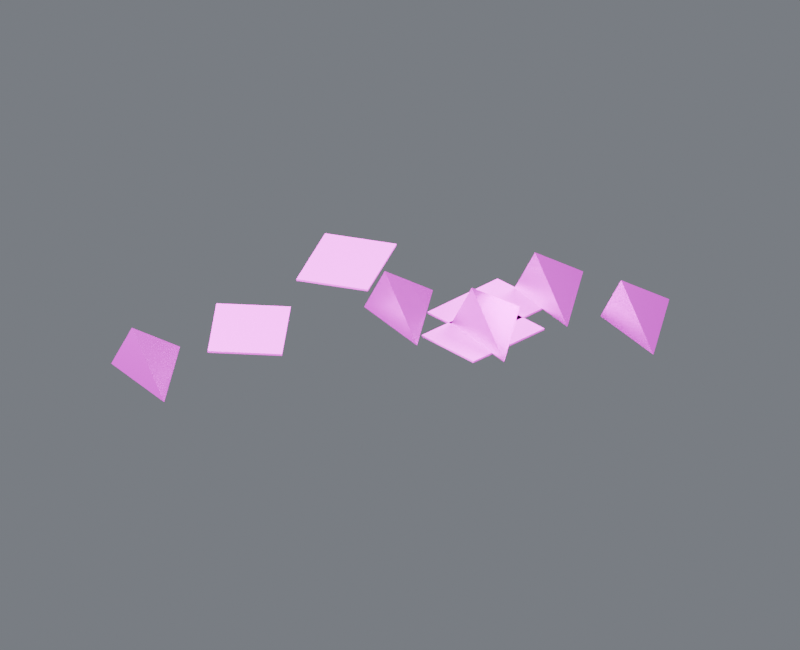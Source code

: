 # Source: debris_09.blend  (saved by Blender 4.5.87; exported with 4.5.12 LTS)
import bpy
from mathutils import Matrix  # noqa: F401  (used for matrix-valued properties, if any)

bpy.ops.wm.read_factory_settings(use_empty=True)
scene = bpy.context.scene
scene.name = 'Component_debris_09'

# ---- collections
col_01______debris_09 = bpy.data.collections.new('01_制作组件_debris_09'); scene.collection.children.link(col_01______debris_09)
col_09 = bpy.data.collections.new('固定碎屑_09_制作源'); col_01______debris_09.children.link(col_09)
col_02______debris_09 = bpy.data.collections.new('02_游戏输出_debris_09'); scene.collection.children.link(col_02______debris_09)
col_09_1 = bpy.data.collections.new('固定碎屑_09_输出包'); col_02______debris_09.children.link(col_09_1)
col_90_preview_component_debris_09 = bpy.data.collections.new('90_Preview_Component_debris_09'); scene.collection.children.link(col_90_preview_component_debris_09)

# ---- images (referenced by path relative to the original .blend; pixels are not part of the script)
import os
ASSET_DIR = os.environ.get("B2B_ASSET_DIR", "")  # directory of the original .blend (textures are referenced by path, not embedded)
HERE = os.path.dirname(os.path.abspath(__file__))  # packed textures are extracted next to this script under _unpacked/

def load_image(name, relpath, width, height, colorspace="sRGB"):
    """Load a texture the original file referenced (path relative to the .blend, or extracted next to this script)."""
    p = next((c for c in (os.path.join(HERE, relpath), os.path.join(ASSET_DIR, relpath)) if relpath and os.path.exists(c)), "")
    if p:
        img = bpy.data.images.load(p, check_existing=True)
        img.name = name
    else:  # same state as the original file: an image datablock whose file is absent (Cycles renders it pink)
        img = bpy.data.images.new(name, width, height)
        img.source = "FILE"
        img.filepath = "//" + (relpath or name)
    img.colorspace_settings.name = colorspace
    return img
img_10x10_512_png = load_image('设施低亮多巴胺色盘_10x10_512.png', '设施低亮多巴胺色盘_10x10_512.png', 1024, 1024, 'sRGB')

# ---- materials (node trees are filled in below, after node groups)
mat_01 = bpy.data.materials.new('01_精工金属_紫色骨架')
mat_02 = bpy.data.materials.new('02_细腻哑光_青绿大面')

# ---- material node trees
mat_01.use_nodes = True; mat_01.node_tree.nodes.clear()
_N = mat_01.node_tree.nodes; _L = mat_01.node_tree.links
n0 = _N.new('ShaderNodeOutputMaterial'); n0.name = '材质输出'; n0.location = (0, 0)
n1 = _N.new('ShaderNodeBsdfPrincipled'); n1.name = 'Principled BSDF'; n1.location = (0, 0)
n1.inputs[1].default_value = 0.86
n1.inputs[2].default_value = 0.29
n1.inputs[19].default_value = 0.16
n2 = _N.new('ShaderNodeUVMap'); n2.name = 'UV 贴图'; n2.location = (0, 0)
n2.uv_map = 'PaletteUV'
n3 = _N.new('ShaderNodeTexImage'); n3.name = '图像纹理'; n3.location = (0, 0)
n3.image = img_10x10_512_png
n3.interpolation = 'Closest'
_L.new(n1.outputs[0], n0.inputs[0])
_L.new(n2.outputs[0], n3.inputs[0])
_L.new(n3.outputs[0], n1.inputs[0])
n0.is_active_output = True
mat_02.use_nodes = True; mat_02.node_tree.nodes.clear()
_N = mat_02.node_tree.nodes; _L = mat_02.node_tree.links
n0 = _N.new('ShaderNodeOutputMaterial'); n0.name = '材质输出'; n0.location = (0, 0)
n1 = _N.new('ShaderNodeBsdfPrincipled'); n1.name = 'Principled BSDF'; n1.location = (0, 0)
n1.inputs[1].default_value = 0.03
n1.inputs[2].default_value = 0.7
n2 = _N.new('ShaderNodeUVMap'); n2.name = 'UV 贴图'; n2.location = (0, 0)
n2.uv_map = 'PaletteUV'
n3 = _N.new('ShaderNodeTexImage'); n3.name = '图像纹理'; n3.location = (0, 0)
n3.image = img_10x10_512_png
n3.interpolation = 'Closest'
_L.new(n1.outputs[0], n0.inputs[0])
_L.new(n2.outputs[0], n3.inputs[0])
_L.new(n3.outputs[0], n1.inputs[0])
n0.is_active_output = True

# ---- world
world_component_studio = bpy.data.worlds.new('Component_Studio'); scene.world = world_component_studio
world_component_studio.use_nodes = True; world_component_studio.node_tree.nodes.clear()
_N = world_component_studio.node_tree.nodes; _L = world_component_studio.node_tree.links
n0 = _N.new('ShaderNodeBackground'); n0.name = '背景'; n0.location = (-200, 100)
n0.inputs[0].default_value = (0.3, 0.32, 0.36, 1.0)
n0.inputs[1].default_value = 0.45
n1 = _N.new('ShaderNodeOutputWorld'); n1.name = '世界输出'; n1.location = (200, 100)
_L.new(n0.outputs[0], n1.inputs[0])
n1.is_active_output = True

# ---- cameras
cam_camera_component_debris_09 = bpy.data.cameras.new('Camera_Component_debris_09')
cam_camera_component_debris_09.type = 'ORTHO'
cam_camera_component_debris_09.ortho_scale = 3.753

# ---- lights
light_key_component_debris_09 = bpy.data.lights.new('Key_Component_debris_09', 'AREA')
light_key_component_debris_09.energy = 1533.0
light_key_component_debris_09.size = 3.003
light_fill_component_debris_09 = bpy.data.lights.new('Fill_Component_debris_09', 'AREA')
light_fill_component_debris_09.energy = 901.7
light_fill_component_debris_09.size = 3.003
light_rim_component_debris_09 = bpy.data.lights.new('Rim_Component_debris_09', 'AREA')
light_rim_component_debris_09.energy = 1172.0
light_rim_component_debris_09.size = 3.003

# ---- meshes
me_09______00_mesh = bpy.data.meshes.new('固定碎屑_09_制作_部件00_Mesh')
me_09______00_mesh.from_pydata([(0.1104, 0.2921, 0.0095), (0.5104, 0.09205, 0.0095), (0.3104, 0.5921, 0.0095), (0.2104, 0.3121, 0.2195), (-1.083, -0.8341, 0.0095), (-0.6829, -1.034, 0.0095), (-0.8829, -0.5341, 0.0095), (-0.9829, -0.8141, 0.2195), (-0.3237, 0.2282, 0.0095), (0.07627, 0.02821, 0.0095), (-0.1237, 0.5282, 0.0095), (-0.2237, 0.2482, 0.2195), (0.6829, 0.7017, 0.0095), (1.083, 0.5017, 0.0095), (0.8829, 1.002, 0.0095), (0.7829, 0.7217, 0.2195), (0.1994, 0.7341, 0.0095), (0.5994, 0.5341, 0.0095), (0.3994, 1.034, 0.0095), (0.2994, 0.7541, 0.2195)], [], [(0, 2, 1), (0, 1, 3), (1, 2, 3), (2, 0, 3), (4, 6, 5), (4, 5, 7), (5, 6, 7), (6, 4, 7), (8, 10, 9), (8, 9, 11), (9, 10, 11), (10, 8, 11), (12, 14, 13), (12, 13, 15), (13, 14, 15), (14, 12, 15), (16, 18, 17), (16, 17, 19), (17, 18, 19), (18, 16, 19)])
_uv = me_09______00_mesh.uv_layers.new(name='PaletteUV')
_uv.uv.foreach_set('vector', [0.972, 0.65, 0.939, 0.6691, 0.939, 0.6309, 0.972, 0.65, 0.939, 0.6691, 0.939, 0.6309, 0.972, 0.65, 0.939, 0.6691, 0.939, 0.6309, 0.972, 0.65, 0.939, 0.6691, 0.939, 0.6309, 0.972, 0.65, 0.939, 0.6691, 0.939, 0.6309, 0.972, 0.65, 0.939, 0.6691, 0.939, 0.6309, 0.972, 0.65, 0.939, 0.6691, 0.939, 0.6309, 0.972, 0.65, 0.939, 0.6691, 0.939, 0.6309, 0.972, 0.65, 0.939, 0.6691, 0.939, 0.6309, 0.972, 0.65, 0.939, 0.6691, 0.939, 0.6309, 0.972, 0.65, 0.939, 0.6691, 0.939, 0.6309, 0.972, 0.65, 0.939, 0.6691, 0.939, 0.6309, 0.972, 0.65, 0.939, 0.6691, 0.939, 0.6309, 0.972, 0.65, 0.939, 0.6691, 0.939, 0.6309, 0.972, 0.65, 0.939, 0.6691, 0.939, 0.6309, 0.972, 0.65, 0.939, 0.6691, 0.939, 0.6309, 0.972, 0.65, 0.939, 0.6691, 0.939, 0.6309, 0.972, 0.65, 0.939, 0.6691, 0.939, 0.6309, 0.972, 0.65, 0.939, 0.6691, 0.939, 0.6309, 0.972, 0.65, 0.939, 0.6691, 0.939, 0.6309])
me_09______00_mesh.materials.append(mat_01)
me_09______00_mesh.update()
me_09______01_mesh = bpy.data.meshes.new('固定碎屑_09_制作_部件01_Mesh')
me_09______01_mesh.from_pydata([(-0.04188, 0.3335, 0.0), (0.2948, 0.2377, 0.0), (0.4206, 0.6802, 0.0), (0.084, 0.7759, 0.0), (-0.04188, 0.3335, 0.009), (0.2948, 0.2377, 0.009), (0.4206, 0.6802, 0.009), (0.084, 0.7759, 0.009), (0.04577, 0.1278, 0.0), (0.3812, 0.02779, 0.0), (0.5126, 0.4686, 0.0), (0.1772, 0.5686, 0.0), (0.04577, 0.1278, 0.009), (0.3812, 0.02779, 0.009), (0.5126, 0.4686, 0.009), (0.1772, 0.5686, 0.009), (-0.4928, 0.8302, 0.0), (-0.8342, 0.7529, 0.0), (-0.7326, 0.3042, 0.0), (-0.3912, 0.3815, 0.0), (-0.4928, 0.8302, 0.009), (-0.8342, 0.7529, 0.009), (-0.7326, 0.3042, 0.009), (-0.3912, 0.3815, 0.009), (-0.6243, 0.05997, 0.0), (-0.9424, -0.086, 0.0), (-0.7506, -0.5041, 0.0), (-0.4325, -0.3581, 0.0), (-0.6243, 0.05997, 0.009), (-0.9424, -0.086, 0.009), (-0.7506, -0.5041, 0.009), (-0.4325, -0.3581, 0.009)], [], [(0, 3, 2, 1), (4, 5, 6, 7), (0, 1, 5, 4), (1, 2, 6, 5), (2, 3, 7, 6), (3, 0, 4, 7), (8, 11, 10, 9), (12, 13, 14, 15), (8, 9, 13, 12), (9, 10, 14, 13), (10, 11, 15, 14), (11, 8, 12, 15), (16, 19, 18, 17), (20, 21, 22, 23), (16, 17, 21, 20), (17, 18, 22, 21), (18, 19, 23, 22), (19, 16, 20, 23), (24, 27, 26, 25), (28, 29, 30, 31), (24, 25, 29, 28), (25, 26, 30, 29), (26, 27, 31, 30), (27, 24, 28, 31)])
_uv = me_09______01_mesh.uv_layers.new(name='PaletteUV')
_uv.uv.foreach_set('vector', [0.972, 0.15, 0.95, 0.172, 0.928, 0.15, 0.95, 0.128, 0.972, 0.15, 0.95, 0.172, 0.928, 0.15, 0.95, 0.128, 0.972, 0.15, 0.95, 0.172, 0.928, 0.15, 0.95, 0.128, 0.972, 0.15, 0.95, 0.172, 0.928, 0.15, 0.95, 0.128, 0.972, 0.15, 0.95, 0.172, 0.928, 0.15, 0.95, 0.128, 0.972, 0.15, 0.95, 0.172, 0.928, 0.15, 0.95, 0.128, 0.972, 0.15, 0.95, 0.172, 0.928, 0.15, 0.95, 0.128, 0.972, 0.15, 0.95, 0.172, 0.928, 0.15, 0.95, 0.128, 0.972, 0.15, 0.95, 0.172, 0.928, 0.15, 0.95, 0.128, 0.972, 0.15, 0.95, 0.172, 0.928, 0.15, 0.95, 0.128, 0.972, 0.15, 0.95, 0.172, 0.928, 0.15, 0.95, 0.128, 0.972, 0.15, 0.95, 0.172, 0.928, 0.15, 0.95, 0.128, 0.972, 0.15, 0.95, 0.172, 0.928, 0.15, 0.95, 0.128, 0.972, 0.15, 0.95, 0.172, 0.928, 0.15, 0.95, 0.128, 0.972, 0.15, 0.95, 0.172, 0.928, 0.15, 0.95, 0.128, 0.972, 0.15, 0.95, 0.172, 0.928, 0.15, 0.95, 0.128, 0.972, 0.15, 0.95, 0.172, 0.928, 0.15, 0.95, 0.128, 0.972, 0.15, 0.95, 0.172, 0.928, 0.15, 0.95, 0.128, 0.972, 0.15, 0.95, 0.172, 0.928, 0.15, 0.95, 0.128, 0.972, 0.15, 0.95, 0.172, 0.928, 0.15, 0.95, 0.128, 0.972, 0.15, 0.95, 0.172, 0.928, 0.15, 0.95, 0.128, 0.972, 0.15, 0.95, 0.172, 0.928, 0.15, 0.95, 0.128, 0.972, 0.15, 0.95, 0.172, 0.928, 0.15, 0.95, 0.128, 0.972, 0.15, 0.95, 0.172, 0.928, 0.15, 0.95, 0.128])
me_09______01_mesh.materials.append(mat_02)
me_09______01_mesh.update()
me_09______00_mesh_1 = bpy.data.meshes.new('固定碎屑_09_输出_部件00_Mesh')
me_09______00_mesh_1.from_pydata([(0.1104, 0.2921, 0.0095), (0.5104, 0.09205, 0.0095), (0.3104, 0.5921, 0.0095), (0.2104, 0.3121, 0.2195), (-1.083, -0.8341, 0.0095), (-0.6829, -1.034, 0.0095), (-0.8829, -0.5341, 0.0095), (-0.9829, -0.8141, 0.2195), (-0.3237, 0.2282, 0.0095), (0.07627, 0.02821, 0.0095), (-0.1237, 0.5282, 0.0095), (-0.2237, 0.2482, 0.2195), (0.6829, 0.7017, 0.0095), (1.083, 0.5017, 0.0095), (0.8829, 1.002, 0.0095), (0.7829, 0.7217, 0.2195), (0.1994, 0.7341, 0.0095), (0.5994, 0.5341, 0.0095), (0.3994, 1.034, 0.0095), (0.2994, 0.7541, 0.2195)], [], [(0, 2, 1), (0, 1, 3), (1, 2, 3), (2, 0, 3), (4, 6, 5), (4, 5, 7), (5, 6, 7), (6, 4, 7), (8, 10, 9), (8, 9, 11), (9, 10, 11), (10, 8, 11), (12, 14, 13), (12, 13, 15), (13, 14, 15), (14, 12, 15), (16, 18, 17), (16, 17, 19), (17, 18, 19), (18, 16, 19)])
_uv = me_09______00_mesh_1.uv_layers.new(name='PaletteUV')
_uv.uv.foreach_set('vector', [0.972, 0.65, 0.939, 0.6691, 0.939, 0.6309, 0.972, 0.65, 0.939, 0.6691, 0.939, 0.6309, 0.972, 0.65, 0.939, 0.6691, 0.939, 0.6309, 0.972, 0.65, 0.939, 0.6691, 0.939, 0.6309, 0.972, 0.65, 0.939, 0.6691, 0.939, 0.6309, 0.972, 0.65, 0.939, 0.6691, 0.939, 0.6309, 0.972, 0.65, 0.939, 0.6691, 0.939, 0.6309, 0.972, 0.65, 0.939, 0.6691, 0.939, 0.6309, 0.972, 0.65, 0.939, 0.6691, 0.939, 0.6309, 0.972, 0.65, 0.939, 0.6691, 0.939, 0.6309, 0.972, 0.65, 0.939, 0.6691, 0.939, 0.6309, 0.972, 0.65, 0.939, 0.6691, 0.939, 0.6309, 0.972, 0.65, 0.939, 0.6691, 0.939, 0.6309, 0.972, 0.65, 0.939, 0.6691, 0.939, 0.6309, 0.972, 0.65, 0.939, 0.6691, 0.939, 0.6309, 0.972, 0.65, 0.939, 0.6691, 0.939, 0.6309, 0.972, 0.65, 0.939, 0.6691, 0.939, 0.6309, 0.972, 0.65, 0.939, 0.6691, 0.939, 0.6309, 0.972, 0.65, 0.939, 0.6691, 0.939, 0.6309, 0.972, 0.65, 0.939, 0.6691, 0.939, 0.6309])
me_09______00_mesh_1.materials.append(mat_01)
me_09______00_mesh_1.update()
me_09______01_mesh_1 = bpy.data.meshes.new('固定碎屑_09_输出_部件01_Mesh')
me_09______01_mesh_1.from_pydata([(-0.04188, 0.3335, 0.0), (0.2948, 0.2377, 0.0), (0.4206, 0.6802, 0.0), (0.084, 0.7759, 0.0), (-0.04188, 0.3335, 0.009), (0.2948, 0.2377, 0.009), (0.4206, 0.6802, 0.009), (0.084, 0.7759, 0.009), (0.04577, 0.1278, 0.0), (0.3812, 0.02779, 0.0), (0.5126, 0.4686, 0.0), (0.1772, 0.5686, 0.0), (0.04577, 0.1278, 0.009), (0.3812, 0.02779, 0.009), (0.5126, 0.4686, 0.009), (0.1772, 0.5686, 0.009), (-0.4928, 0.8302, 0.0), (-0.8342, 0.7529, 0.0), (-0.7326, 0.3042, 0.0), (-0.3912, 0.3815, 0.0), (-0.4928, 0.8302, 0.009), (-0.8342, 0.7529, 0.009), (-0.7326, 0.3042, 0.009), (-0.3912, 0.3815, 0.009), (-0.6243, 0.05997, 0.0), (-0.9424, -0.086, 0.0), (-0.7506, -0.5041, 0.0), (-0.4325, -0.3581, 0.0), (-0.6243, 0.05997, 0.009), (-0.9424, -0.086, 0.009), (-0.7506, -0.5041, 0.009), (-0.4325, -0.3581, 0.009)], [], [(0, 3, 2, 1), (4, 5, 6, 7), (0, 1, 5, 4), (1, 2, 6, 5), (2, 3, 7, 6), (3, 0, 4, 7), (8, 11, 10, 9), (12, 13, 14, 15), (8, 9, 13, 12), (9, 10, 14, 13), (10, 11, 15, 14), (11, 8, 12, 15), (16, 19, 18, 17), (20, 21, 22, 23), (16, 17, 21, 20), (17, 18, 22, 21), (18, 19, 23, 22), (19, 16, 20, 23), (24, 27, 26, 25), (28, 29, 30, 31), (24, 25, 29, 28), (25, 26, 30, 29), (26, 27, 31, 30), (27, 24, 28, 31)])
_uv = me_09______01_mesh_1.uv_layers.new(name='PaletteUV')
_uv.uv.foreach_set('vector', [0.972, 0.15, 0.95, 0.172, 0.928, 0.15, 0.95, 0.128, 0.972, 0.15, 0.95, 0.172, 0.928, 0.15, 0.95, 0.128, 0.972, 0.15, 0.95, 0.172, 0.928, 0.15, 0.95, 0.128, 0.972, 0.15, 0.95, 0.172, 0.928, 0.15, 0.95, 0.128, 0.972, 0.15, 0.95, 0.172, 0.928, 0.15, 0.95, 0.128, 0.972, 0.15, 0.95, 0.172, 0.928, 0.15, 0.95, 0.128, 0.972, 0.15, 0.95, 0.172, 0.928, 0.15, 0.95, 0.128, 0.972, 0.15, 0.95, 0.172, 0.928, 0.15, 0.95, 0.128, 0.972, 0.15, 0.95, 0.172, 0.928, 0.15, 0.95, 0.128, 0.972, 0.15, 0.95, 0.172, 0.928, 0.15, 0.95, 0.128, 0.972, 0.15, 0.95, 0.172, 0.928, 0.15, 0.95, 0.128, 0.972, 0.15, 0.95, 0.172, 0.928, 0.15, 0.95, 0.128, 0.972, 0.15, 0.95, 0.172, 0.928, 0.15, 0.95, 0.128, 0.972, 0.15, 0.95, 0.172, 0.928, 0.15, 0.95, 0.128, 0.972, 0.15, 0.95, 0.172, 0.928, 0.15, 0.95, 0.128, 0.972, 0.15, 0.95, 0.172, 0.928, 0.15, 0.95, 0.128, 0.972, 0.15, 0.95, 0.172, 0.928, 0.15, 0.95, 0.128, 0.972, 0.15, 0.95, 0.172, 0.928, 0.15, 0.95, 0.128, 0.972, 0.15, 0.95, 0.172, 0.928, 0.15, 0.95, 0.128, 0.972, 0.15, 0.95, 0.172, 0.928, 0.15, 0.95, 0.128, 0.972, 0.15, 0.95, 0.172, 0.928, 0.15, 0.95, 0.128, 0.972, 0.15, 0.95, 0.172, 0.928, 0.15, 0.95, 0.128, 0.972, 0.15, 0.95, 0.172, 0.928, 0.15, 0.95, 0.128, 0.972, 0.15, 0.95, 0.172, 0.928, 0.15, 0.95, 0.128])
me_09______01_mesh_1.materials.append(mat_02)
me_09______01_mesh_1.update()

# ---- objects
ob_root_debris_09 = bpy.data.objects.new('ROOT_debris_09_制作源', None)
ob_09______00 = bpy.data.objects.new('固定碎屑_09_制作_部件00', me_09______00_mesh)
ob_09______01 = bpy.data.objects.new('固定碎屑_09_制作_部件01', me_09______01_mesh)
ob_root_debris_09_1 = bpy.data.objects.new('ROOT_debris_09_组件', None)
ob_09______00_1 = bpy.data.objects.new('固定碎屑_09_输出_部件00', me_09______00_mesh_1)
ob_09______01_1 = bpy.data.objects.new('固定碎屑_09_输出_部件01', me_09______01_mesh_1)
ob_camera_component_debris_09 = bpy.data.objects.new('Camera_Component_debris_09', cam_camera_component_debris_09)
ob_key_component_debris_09 = bpy.data.objects.new('Key_Component_debris_09', light_key_component_debris_09)
ob_fill_component_debris_09 = bpy.data.objects.new('Fill_Component_debris_09', light_fill_component_debris_09)
ob_rim_component_debris_09 = bpy.data.objects.new('Rim_Component_debris_09', light_rim_component_debris_09)

# ---- transforms, parenting, visibility, modifiers, constraints
ob_root_debris_09.location = (0.0, 0.0, 0.0)
ob_09______00.parent = ob_root_debris_09
ob_09______00.location = (0.0, 0.0, 0.0)
ob_09______01.parent = ob_root_debris_09
ob_09______01.location = (0.0, 0.0, 0.0)
ob_root_debris_09_1.location = (0.0, 0.0, 0.0)
ob_09______00_1.parent = ob_root_debris_09_1
ob_09______00_1.location = (0.0, 0.0, 0.0)
ob_09______01_1.parent = ob_root_debris_09_1
ob_09______01_1.location = (0.0, 0.0, 0.0)
ob_camera_component_debris_09.location = (2.602, -4.553, 3.037)
ob_camera_component_debris_09.rotation_euler = (1.062, 7.281e-09, 0.5191)
ob_key_component_debris_09.location = (2.402, -4.804, 7.316)
ob_key_component_debris_09.rotation_euler = (0.6405, -1.169e-08, 0.4636)
ob_fill_component_debris_09.location = (-4.804, -2.402, 2.512)
ob_fill_component_debris_09.rotation_euler = (1.15, -7.031e-09, -1.107)
ob_rim_component_debris_09.location = (2.402, 4.804, 4.914)
ob_rim_component_debris_09.rotation_euler = (0.8411, -2.635e-08, 2.678)

# ---- collection membership
col_09.objects.link(ob_root_debris_09)
col_09.objects.link(ob_09______00)
col_09.objects.link(ob_09______01)
col_09_1.objects.link(ob_root_debris_09_1)
col_09_1.objects.link(ob_09______00_1)
col_09_1.objects.link(ob_09______01_1)
col_90_preview_component_debris_09.objects.link(ob_camera_component_debris_09)
col_90_preview_component_debris_09.objects.link(ob_key_component_debris_09)
col_90_preview_component_debris_09.objects.link(ob_fill_component_debris_09)
col_90_preview_component_debris_09.objects.link(ob_rim_component_debris_09)
def _layer_coll(name, lc=None):
    lc = lc or bpy.context.view_layer.layer_collection
    for c in lc.children:
        if c.name == name: return c
        r = _layer_coll(name, c)
        if r: return r
_layer_coll('01_制作组件_debris_09').exclude = True
_layer_coll('固定碎屑_09_制作源').exclude = True

# ---- scene / render settings (as saved in the file)
scene.camera = ob_camera_component_debris_09
scene.frame_start = 1; scene.frame_end = 250; scene.frame_set(1)
scene.render.engine = 'CYCLES'
scene.render.image_settings.exr_codec = 'NONE'
scene.render.resolution_x = 800
scene.render.resolution_y = 650
scene.render.simplify_subdivision_render = 0
scene.render.simplify_child_particles_render = 0.0
scene.cycles.use_denoising = False
scene.cycles.samples = 8
scene.eevee.use_volume_custom_range = False
scene.eevee.use_fast_gi = False
scene.eevee.use_shadows = False
scene.view_settings.exposure = 0.5
scene.view_settings.white_balance_temperature = 0.0
scene.view_settings.white_balance_tint = 0.0
scene.view_settings.white_balance_whitepoint = (2.97, 0.5193, -0.0414)
bpy.context.view_layer.update()
